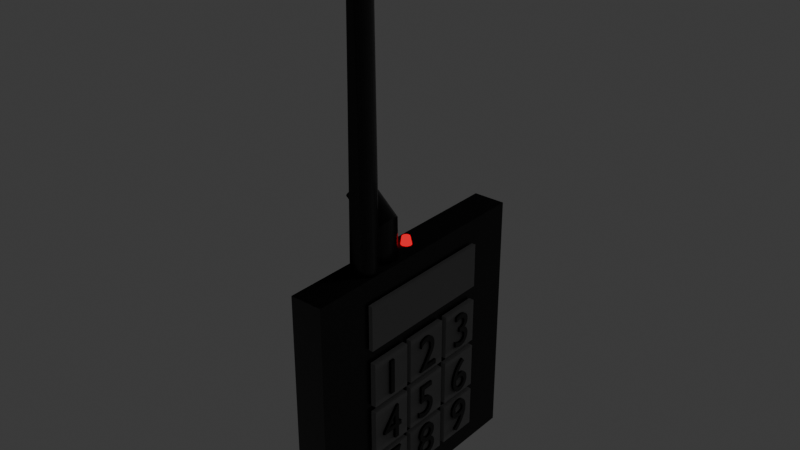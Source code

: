 # Source: Keypad.blend  (saved by Blender 4.1.24; exported with 4.5.12 LTS)
import bpy
from mathutils import Matrix  # noqa: F401  (used for matrix-valued properties, if any)

bpy.ops.wm.read_factory_settings(use_empty=True)
scene = bpy.context.scene
scene.name = 'Scene'

# ---- collections
col_safe = bpy.data.collections.new('Safe'); scene.collection.children.link(col_safe)
col_collection_2 = bpy.data.collections.new('Collection 2'); scene.collection.children.link(col_collection_2)

# ---- images (referenced by path relative to the original .blend; pixels are not part of the script)
import os
ASSET_DIR = os.environ.get("B2B_ASSET_DIR", "")  # directory of the original .blend (textures are referenced by path, not embedded)
HERE = os.path.dirname(os.path.abspath(__file__))  # packed textures are extracted next to this script under _unpacked/

def load_image(name, relpath, width, height, colorspace="sRGB"):
    """Load a texture the original file referenced (path relative to the .blend, or extracted next to this script)."""
    p = next((c for c in (os.path.join(HERE, relpath), os.path.join(ASSET_DIR, relpath)) if relpath and os.path.exists(c)), "")
    if p:
        img = bpy.data.images.load(p, check_existing=True)
        img.name = name
    else:  # same state as the original file: an image datablock whose file is absent (Cycles renders it pink)
        img = bpy.data.images.new(name, width, height)
        img.source = "FILE"
        img.filepath = "//" + (relpath or name)
    img.colorspace_settings.name = colorspace
    return img
img_plaster002_8k_png_displacement_png = load_image('Plaster002_8K-PNG_Displacement.png', 'Plaster002_8K-PNG/Plaster002_8K-PNG_Displacement.png', 1024, 1024, 'Non-Color')
img_plaster002_8k_png_roughness_png = load_image('Plaster002_8K-PNG_Roughness.png', 'Plaster002_8K-PNG/Plaster002_8K-PNG_Roughness.png', 1024, 1024, 'Non-Color')
img_plaster002_8k_png_normalgl_png = load_image('Plaster002_8K-PNG_NormalGL.png', 'Plaster002_8K-PNG/Plaster002_8K-PNG_NormalGL.png', 1024, 1024, 'Non-Color')

# ---- materials (node trees are filled in below, after node groups)
mat_blacker_black = bpy.data.materials.new('Blacker Black')
mat_blacker_black.alpha_threshold = 0.0
mat_blacker_black.use_transparent_shadow = False
mat_blacker_black.roughness = 0.5
mat_blacker_black.line_color = (0.0, 0.0, 0.0, 1.0)
mat_white = bpy.data.materials.new('White')
mat_white.alpha_threshold = 0.0
mat_white.use_transparent_shadow = False
mat_white.roughness = 0.5
mat_white.line_color = (0.0, 0.0, 0.0, 1.0)
mat_black_2 = bpy.data.materials.new('Black 2')
mat_black_2.alpha_threshold = 0.0
mat_black_2.use_transparent_shadow = False
mat_black_2.roughness = 0.5
mat_black_2.line_color = (0.0, 0.0, 0.0, 1.0)
mat_red = bpy.data.materials.new('Red')
mat_red.use_transparent_shadow = False

# ---- material node trees
mat_blacker_black.use_nodes = True; mat_blacker_black.node_tree.nodes.clear()
_N = mat_blacker_black.node_tree.nodes; _L = mat_blacker_black.node_tree.links
n0 = _N.new('ShaderNodeOutputMaterial'); n0.name = 'Material Output'; n0.location = (300, 300)
n1 = _N.new('ShaderNodeBsdfPrincipled'); n1.name = 'Principled BSDF'; n1.location = (10, 300)
n1.inputs[3].default_value = 1.45
n2 = _N.new('ShaderNodeTexImage'); n2.name = 'Image Texture'; n2.location = (88, -320)
n2.label = 'Displacement'
n2.image = img_plaster002_8k_png_displacement_png
n3 = _N.new('ShaderNodeDisplacement'); n3.name = 'Displacement'; n3.location = (110, -400)
n3.inputs[2].default_value = 1.0
n4 = _N.new('ShaderNodeTexImage'); n4.name = 'Image Texture.002'; n4.location = (88, -40)
n4.label = 'Roughness'
n4.image = img_plaster002_8k_png_roughness_png
n5 = _N.new('ShaderNodeTexImage'); n5.name = 'Image Texture.003'; n5.location = (88, -600)
n5.label = 'Normal'
n5.image = img_plaster002_8k_png_normalgl_png
n6 = _N.new('ShaderNodeNormalMap'); n6.name = 'Normal Map'; n6.location = (-240, -340)
n7 = _N.new('ShaderNodeMapping'); n7.name = 'Mapping'; n7.location = (230, -40)
n7.inputs[3].default_value = (11.74, 11.74, 11.74)
n8 = _N.new('NodeReroute'); n8.name = 'Reroute'; n8.location = (38, -316)
n8.width = 16
n8.socket_idname = 'NodeSocketVector'
n9 = _N.new('ShaderNodeTexCoord'); n9.name = 'Texture Coordinate'; n9.location = (30, -40)
n10 = _N.new('NodeFrame'); n10.name = 'Frame'; n10.location = (-1270, 340)
n10.label = 'Mapping'
n10.width = 400
n11 = _N.new('NodeFrame'); n11.name = 'Frame.001'; n11.location = (-628, 260)
n11.label = 'Textures'
n11.width = 358
n12 = _N.new('ShaderNodeRGB'); n12.name = 'RGB'; n12.location = (-540, 500)
n12.outputs[0].default_value = (0.004896, 0.004896, 0.004896, 1.0)
n2.parent = n11
n4.parent = n11
n5.parent = n11
n7.parent = n10
n8.parent = n11
n9.parent = n10
_L.new(n1.outputs[0], n0.inputs[0])
_L.new(n2.outputs[0], n3.inputs[0])
_L.new(n3.outputs[0], n0.inputs[2])
_L.new(n4.outputs[0], n1.inputs[2])
_L.new(n5.outputs[0], n6.inputs[1])
_L.new(n6.outputs[0], n1.inputs[5])
_L.new(n8.outputs[0], n4.inputs[0])
_L.new(n8.outputs[0], n2.inputs[0])
_L.new(n8.outputs[0], n5.inputs[0])
_L.new(n7.outputs[0], n8.inputs[0])
_L.new(n9.outputs[2], n7.inputs[0])
_L.new(n12.outputs[0], n1.inputs[0])
n0.is_active_output = True
mat_white.use_nodes = True; mat_white.node_tree.nodes.clear()
_N = mat_white.node_tree.nodes; _L = mat_white.node_tree.links
n0 = _N.new('ShaderNodeOutputMaterial'); n0.name = 'Material Output'; n0.location = (300, 300)
n1 = _N.new('ShaderNodeBsdfPrincipled'); n1.name = 'Principled BSDF'; n1.location = (10, 300)
n1.inputs[3].default_value = 1.45
n2 = _N.new('ShaderNodeTexImage'); n2.name = 'Image Texture'; n2.location = (88, -320)
n2.label = 'Displacement'
n2.image = img_plaster002_8k_png_displacement_png
n3 = _N.new('ShaderNodeDisplacement'); n3.name = 'Displacement'; n3.location = (110, -400)
n3.inputs[2].default_value = 1.0
n4 = _N.new('ShaderNodeTexImage'); n4.name = 'Image Texture.002'; n4.location = (88, -40)
n4.label = 'Roughness'
n4.image = img_plaster002_8k_png_roughness_png
n5 = _N.new('ShaderNodeTexImage'); n5.name = 'Image Texture.003'; n5.location = (88, -600)
n5.label = 'Normal'
n5.image = img_plaster002_8k_png_normalgl_png
n6 = _N.new('ShaderNodeNormalMap'); n6.name = 'Normal Map'; n6.location = (-240, -340)
n7 = _N.new('ShaderNodeMapping'); n7.name = 'Mapping'; n7.location = (230, -40)
n7.inputs[3].default_value = (5.03, 5.03, 5.03)
n8 = _N.new('NodeReroute'); n8.name = 'Reroute'; n8.location = (38, -316)
n8.width = 16
n8.socket_idname = 'NodeSocketVector'
n9 = _N.new('ShaderNodeTexCoord'); n9.name = 'Texture Coordinate'; n9.location = (30, -40)
n10 = _N.new('NodeFrame'); n10.name = 'Frame'; n10.location = (-1270, 340)
n10.label = 'Mapping'
n10.width = 400
n11 = _N.new('NodeFrame'); n11.name = 'Frame.001'; n11.location = (-628, 260)
n11.label = 'Textures'
n11.width = 358
n12 = _N.new('ShaderNodeRGB'); n12.name = 'RGB'; n12.location = (-540, 500)
n12.outputs[0].default_value = (0.3672, 0.3672, 0.3672, 1.0)
n2.parent = n11
n4.parent = n11
n5.parent = n11
n7.parent = n10
n8.parent = n11
n9.parent = n10
_L.new(n1.outputs[0], n0.inputs[0])
_L.new(n2.outputs[0], n3.inputs[0])
_L.new(n3.outputs[0], n0.inputs[2])
_L.new(n4.outputs[0], n1.inputs[2])
_L.new(n5.outputs[0], n6.inputs[1])
_L.new(n6.outputs[0], n1.inputs[5])
_L.new(n8.outputs[0], n4.inputs[0])
_L.new(n8.outputs[0], n2.inputs[0])
_L.new(n8.outputs[0], n5.inputs[0])
_L.new(n7.outputs[0], n8.inputs[0])
_L.new(n9.outputs[2], n7.inputs[0])
_L.new(n12.outputs[0], n1.inputs[0])
n0.is_active_output = True
mat_black_2.use_nodes = True; mat_black_2.node_tree.nodes.clear()
_N = mat_black_2.node_tree.nodes; _L = mat_black_2.node_tree.links
n0 = _N.new('ShaderNodeOutputMaterial'); n0.name = 'Material Output'; n0.location = (300, 300)
n1 = _N.new('ShaderNodeBsdfPrincipled'); n1.name = 'Principled BSDF'; n1.location = (10, 300)
n1.inputs[3].default_value = 1.45
n2 = _N.new('ShaderNodeTexImage'); n2.name = 'Image Texture'; n2.location = (88, -320)
n2.label = 'Displacement'
n2.image = img_plaster002_8k_png_displacement_png
n3 = _N.new('ShaderNodeDisplacement'); n3.name = 'Displacement'; n3.location = (110, -400)
n3.inputs[2].default_value = 1.0
n4 = _N.new('ShaderNodeTexImage'); n4.name = 'Image Texture.002'; n4.location = (88, -40)
n4.label = 'Roughness'
n4.image = img_plaster002_8k_png_roughness_png
n5 = _N.new('ShaderNodeTexImage'); n5.name = 'Image Texture.003'; n5.location = (88, -600)
n5.label = 'Normal'
n5.image = img_plaster002_8k_png_normalgl_png
n6 = _N.new('ShaderNodeNormalMap'); n6.name = 'Normal Map'; n6.location = (-240, -340)
n7 = _N.new('ShaderNodeMapping'); n7.name = 'Mapping'; n7.location = (230, -40)
n7.inputs[3].default_value = (1.14, 1.14, 1.14)
n8 = _N.new('NodeReroute'); n8.name = 'Reroute'; n8.location = (38, -316)
n8.width = 16
n8.socket_idname = 'NodeSocketVector'
n9 = _N.new('ShaderNodeTexCoord'); n9.name = 'Texture Coordinate'; n9.location = (30, -40)
n10 = _N.new('NodeFrame'); n10.name = 'Frame'; n10.location = (-1270, 340)
n10.label = 'Mapping'
n10.width = 400
n11 = _N.new('NodeFrame'); n11.name = 'Frame.001'; n11.location = (-628, 260)
n11.label = 'Textures'
n11.width = 358
n12 = _N.new('ShaderNodeRGB'); n12.name = 'RGB'; n12.location = (-540, 500)
n12.outputs[0].default_value = (0.01532, 0.01532, 0.01532, 1.0)
n2.parent = n11
n4.parent = n11
n5.parent = n11
n7.parent = n10
n8.parent = n11
n9.parent = n10
_L.new(n1.outputs[0], n0.inputs[0])
_L.new(n2.outputs[0], n3.inputs[0])
_L.new(n3.outputs[0], n0.inputs[2])
_L.new(n4.outputs[0], n1.inputs[2])
_L.new(n5.outputs[0], n6.inputs[1])
_L.new(n6.outputs[0], n1.inputs[5])
_L.new(n8.outputs[0], n4.inputs[0])
_L.new(n8.outputs[0], n2.inputs[0])
_L.new(n8.outputs[0], n5.inputs[0])
_L.new(n7.outputs[0], n8.inputs[0])
_L.new(n9.outputs[2], n7.inputs[0])
_L.new(n12.outputs[0], n1.inputs[0])
n0.is_active_output = True
mat_red.use_nodes = True; mat_red.node_tree.nodes.clear()
_N = mat_red.node_tree.nodes; _L = mat_red.node_tree.links
n0 = _N.new('ShaderNodeOutputMaterial'); n0.name = 'Material Output'; n0.location = (300, 300)
n1 = _N.new('ShaderNodeEmission'); n1.name = 'Emission'; n1.location = (10, 300)
n1.inputs[0].default_value = (1.0, 0.0, 0.01644, 1.0)
_L.new(n1.outputs[0], n0.inputs[0])
n0.is_active_output = True

# ---- world
world_world = bpy.data.worlds.new('World'); scene.world = world_world
world_world.use_nodes = True; world_world.node_tree.nodes.clear()
_N = world_world.node_tree.nodes; _L = world_world.node_tree.links
n0 = _N.new('ShaderNodeOutputWorld'); n0.name = 'World Output'; n0.location = (300, 300)
n1 = _N.new('ShaderNodeBackground'); n1.name = 'Background'; n1.location = (10, 300)
n1.inputs[0].default_value = (0.05088, 0.05088, 0.05088, 1.0)
_L.new(n1.outputs[0], n0.inputs[0])
n0.is_active_output = True
world_world.color = (0.05088, 0.05088, 0.05088)
world_world.use_sun_shadow = False
world_world.sun_shadow_jitter_overblur = 0.0

# ---- meshes
me_cube_004 = bpy.data.meshes.new('Cube.004')
me_cube_004.from_pydata([(1.014, 0.0806, 0.004746), (1.014, 0.4709, 0.004746), (1.014, 0.0806, -0.2157), (1.014, 0.4709, -0.2157), (1.014, 0.214, -0.2157), (1.014, 0.3381, -0.2157), (1.014, 0.1126, 0.004746), (1.014, 0.1126, -0.2157), (1.014, 0.0806, 0.1975), (1.014, 0.4709, 0.1975), (1.014, 0.1126, 0.1975), (1.014, 0.4366, 0.004746), (1.014, 0.4366, -0.2157), (1.014, 0.4366, 0.1975), (1.014, 0.0806, -0.4169), (1.014, 0.4709, -0.4169), (1.014, 0.214, -0.4169), (1.014, 0.3381, -0.4169), (1.014, 0.1126, -0.4169), (1.014, 0.4366, -0.4169), (1.014, 0.1997, 0.004746), (1.014, 0.1997, -0.2157), (1.014, 0.1997, 0.1975), (1.014, 0.1997, -0.4169), (1.014, 0.3548, 0.004746), (1.014, 0.3548, -0.2157), (1.014, 0.3548, 0.1975), (1.014, 0.3548, -0.4169), (1.014, 0.0806, -0.0215), (1.014, 0.4709, -0.0215), (1.014, 0.214, -0.0215), (1.014, 0.3381, -0.0215), (1.014, 0.1126, -0.0215), (1.014, 0.4366, -0.0215), (1.014, 0.1997, -0.0215), (1.014, 0.3548, -0.0215), (1.014, 0.0806, -0.2402), (1.014, 0.4709, -0.2402), (1.014, 0.214, -0.2402), (1.014, 0.3381, -0.2402), (1.014, 0.1126, -0.2402), (1.014, 0.4366, -0.2402), (1.014, 0.1997, -0.2402), (1.014, 0.3548, -0.2402), (1.014, 0.214, 0.1975), (1.014, 0.214, 0.004746), (1.014, 0.3381, 0.1975), (1.014, 0.3381, 0.004746), (1.037, 0.0806, 0.1975), (1.037, 0.0806, 0.004746), (1.037, 0.4709, 0.1975), (1.037, 0.4709, 0.004746), (1.037, 0.1126, 0.004746), (1.037, 0.0806, -0.0215), (1.037, 0.0806, -0.2157), (1.037, 0.4709, -0.0215), (1.037, 0.4709, -0.2157), (1.037, 0.214, -0.0215), (1.037, 0.214, -0.2157), (1.037, 0.3381, -0.0215), (1.037, 0.3381, -0.2157), (1.037, 0.1126, -0.2157), (1.037, 0.1997, 0.004746), (1.037, 0.1997, -0.2157), (1.037, 0.1126, -0.0215), (1.037, 0.1126, 0.1975), (1.037, 0.1997, 0.1975), (1.037, 0.4366, 0.004746), (1.037, 0.4366, -0.2157), (1.037, 0.4366, 0.1975), (1.037, 0.4366, -0.0215), (1.037, 0.0806, -0.2402), (1.037, 0.0806, -0.4169), (1.037, 0.4709, -0.2402), (1.037, 0.4709, -0.4169), (1.037, 0.214, -0.2402), (1.037, 0.214, -0.4169), (1.037, 0.3381, -0.2402), (1.037, 0.3381, -0.4169), (1.037, 0.1126, -0.2402), (1.037, 0.1126, -0.4169), (1.037, 0.4366, -0.2402), (1.037, 0.4366, -0.4169), (1.037, 0.1997, -0.4169), (1.037, 0.1997, -0.0215), (1.037, 0.1997, -0.2402), (1.037, 0.3548, 0.004746), (1.037, 0.3548, -0.2157), (1.037, 0.3548, 0.1975), (1.037, 0.3548, -0.4169), (1.037, 0.3548, -0.2402), (1.037, 0.3548, -0.0215), (1.037, 0.214, 0.1975), (1.037, 0.214, 0.004746), (1.037, 0.3381, 0.1975), (1.037, 0.3381, 0.004746)], [], [(45, 47, 95, 93), (5, 31, 59, 60), (35, 25, 87, 91), (47, 46, 94, 95), (15, 37, 73, 74), (18, 23, 83, 80), (43, 27, 89, 90), (44, 45, 93, 92), (30, 4, 58, 57), (26, 24, 86, 88), (36, 14, 72, 71), (39, 38, 75, 77), (7, 21, 63, 61), (34, 32, 64, 84), (62, 66, 65, 52), (52, 65, 48, 49), (51, 50, 69, 67), (67, 69, 88, 86), (68, 70, 91, 87), (56, 55, 70, 68), (63, 84, 64, 61), (61, 64, 53, 54), (60, 59, 57, 58), (82, 81, 90, 89), (74, 73, 81, 82), (83, 85, 79, 80), (78, 77, 75, 76), (80, 79, 71, 72), (95, 94, 92, 93), (0, 6, 52, 49), (38, 16, 76, 75), (46, 44, 92, 94), (14, 18, 80, 72), (31, 30, 57, 59), (10, 8, 48, 65), (11, 1, 51, 67), (33, 35, 91, 70), (20, 22, 66, 62), (17, 39, 77, 78), (21, 34, 84, 63), (16, 17, 78, 76), (4, 5, 60, 58), (37, 41, 81, 73), (32, 28, 53, 64), (8, 0, 49, 48), (23, 42, 85, 83), (42, 40, 79, 85), (12, 3, 56, 68), (24, 11, 67, 86), (2, 7, 61, 54), (1, 9, 50, 51), (25, 12, 68, 87), (9, 13, 69, 50), (29, 33, 70, 55), (28, 2, 54, 53), (13, 26, 88, 69), (40, 36, 71, 79), (27, 19, 82, 89), (41, 43, 90, 81), (6, 20, 62, 52), (22, 10, 65, 66), (3, 29, 55, 56)])
_uv = me_cube_004.uv_layers.new(name='UVMap')
_uv.uv.foreach_set('vector', [0.5006, 0.5983, 0.5006, 0.5827, 0.5006, 0.5827, 0.5006, 0.5983, 0.473, 0.5827, 0.4973, 0.5827, 0.4973, 0.5827, 0.473, 0.5827, 0.4973, 0.5806, 0.473, 0.5806, 0.473, 0.5806, 0.4973, 0.5806, 0.5006, 0.5827, 0.5247, 0.5827, 0.5247, 0.5827, 0.5006, 0.5827, 0.4479, 0.569, 0.47, 0.569, 0.47, 0.569, 0.4479, 0.569, 0.4479, 0.6109, 0.4479, 0.6, 0.4479, 0.6, 0.4479, 0.6109, 0.47, 0.5806, 0.4479, 0.5806, 0.4479, 0.5806, 0.47, 0.5806, 0.5247, 0.5983, 0.5006, 0.5983, 0.5006, 0.5983, 0.5247, 0.5983, 0.4973, 0.5983, 0.473, 0.5983, 0.473, 0.5983, 0.4973, 0.5983, 0.5247, 0.5806, 0.5006, 0.5806, 0.5006, 0.5806, 0.5247, 0.5806, 0.47, 0.6124, 0.4479, 0.6124, 0.4479, 0.6124, 0.47, 0.6124, 0.47, 0.5827, 0.47, 0.5983, 0.47, 0.5983, 0.47, 0.5827, 0.473, 0.6109, 0.473, 0.6, 0.473, 0.6, 0.473, 0.6109, 0.4973, 0.6, 0.4973, 0.6109, 0.4973, 0.6109, 0.4973, 0.6, 0.5006, 0.6, 0.5247, 0.6, 0.5247, 0.6109, 0.5006, 0.6109, 0.5006, 0.6109, 0.5247, 0.6109, 0.5247, 0.6124, 0.5006, 0.6124, 0.5006, 0.569, 0.5247, 0.569, 0.5247, 0.5704, 0.5006, 0.5704, 0.5006, 0.5704, 0.5247, 0.5704, 0.5247, 0.5806, 0.5006, 0.5806, 0.473, 0.5704, 0.4973, 0.5704, 0.4973, 0.5806, 0.473, 0.5806, 0.473, 0.569, 0.4973, 0.569, 0.4973, 0.5704, 0.473, 0.5704, 0.473, 0.6, 0.4973, 0.6, 0.4973, 0.6109, 0.473, 0.6109, 0.473, 0.6109, 0.4973, 0.6109, 0.4973, 0.6124, 0.473, 0.6124, 0.473, 0.5827, 0.4973, 0.5827, 0.4973, 0.5983, 0.473, 0.5983, 0.4479, 0.5704, 0.47, 0.5704, 0.47, 0.5806, 0.4479, 0.5806, 0.4479, 0.569, 0.47, 0.569, 0.47, 0.5704, 0.4479, 0.5704, 0.4479, 0.6, 0.47, 0.6, 0.47, 0.6109, 0.4479, 0.6109, 0.4479, 0.5827, 0.47, 0.5827, 0.47, 0.5983, 0.4479, 0.5983, 0.4479, 0.6109, 0.47, 0.6109, 0.47, 0.6124, 0.4479, 0.6124, 0.5006, 0.5827, 0.5247, 0.5827, 0.5247, 0.5983, 0.5006, 0.5983, 0.5006, 0.6124, 0.5006, 0.6109, 0.5006, 0.6109, 0.5006, 0.6124, 0.47, 0.5983, 0.4479, 0.5983, 0.4479, 0.5983, 0.47, 0.5983, 0.5247, 0.5827, 0.5247, 0.5983, 0.5247, 0.5983, 0.5247, 0.5827, 0.4479, 0.6124, 0.4479, 0.6109, 0.4479, 0.6109, 0.4479, 0.6124, 0.4973, 0.5827, 0.4973, 0.5983, 0.4973, 0.5983, 0.4973, 0.5827, 0.5247, 0.6109, 0.5247, 0.6124, 0.5247, 0.6124, 0.5247, 0.6109, 0.5006, 0.5704, 0.5006, 0.569, 0.5006, 0.569, 0.5006, 0.5704, 0.4973, 0.5704, 0.4973, 0.5806, 0.4973, 0.5806, 0.4973, 0.5704, 0.5006, 0.6, 0.5247, 0.6, 0.5247, 0.6, 0.5006, 0.6, 0.4479, 0.5827, 0.47, 0.5827, 0.47, 0.5827, 0.4479, 0.5827, 0.473, 0.6, 0.4973, 0.6, 0.4973, 0.6, 0.473, 0.6, 0.4479, 0.5983, 0.4479, 0.5827, 0.4479, 0.5827, 0.4479, 0.5983, 0.473, 0.5983, 0.473, 0.5827, 0.473, 0.5827, 0.473, 0.5983, 0.47, 0.569, 0.47, 0.5704, 0.47, 0.5704, 0.47, 0.569, 0.4973, 0.6109, 0.4973, 0.6124, 0.4973, 0.6124, 0.4973, 0.6109, 0.5247, 0.6124, 0.5006, 0.6124, 0.5006, 0.6124, 0.5247, 0.6124, 0.4479, 0.6, 0.47, 0.6, 0.47, 0.6, 0.4479, 0.6, 0.47, 0.6, 0.47, 0.6109, 0.47, 0.6109, 0.47, 0.6, 0.473, 0.5704, 0.473, 0.569, 0.473, 0.569, 0.473, 0.5704, 0.5006, 0.5806, 0.5006, 0.5704, 0.5006, 0.5704, 0.5006, 0.5806, 0.473, 0.6124, 0.473, 0.6109, 0.473, 0.6109, 0.473, 0.6124, 0.5006, 0.569, 0.5247, 0.569, 0.5247, 0.569, 0.5006, 0.569, 0.473, 0.5806, 0.473, 0.5704, 0.473, 0.5704, 0.473, 0.5806, 0.5247, 0.569, 0.5247, 0.5704, 0.5247, 0.5704, 0.5247, 0.569, 0.4973, 0.569, 0.4973, 0.5704, 0.4973, 0.5704, 0.4973, 0.569, 0.4973, 0.6124, 0.473, 0.6124, 0.473, 0.6124, 0.4973, 0.6124, 0.5247, 0.5704, 0.5247, 0.5806, 0.5247, 0.5806, 0.5247, 0.5704, 0.47, 0.6109, 0.47, 0.6124, 0.47, 0.6124, 0.47, 0.6109, 0.4479, 0.5806, 0.4479, 0.5704, 0.4479, 0.5704, 0.4479, 0.5806, 0.47, 0.5704, 0.47, 0.5806, 0.47, 0.5806, 0.47, 0.5704, 0.5006, 0.6109, 0.5006, 0.6, 0.5006, 0.6, 0.5006, 0.6109, 0.5247, 0.6, 0.5247, 0.6109, 0.5247, 0.6109, 0.5247, 0.6, 0.473, 0.569, 0.4973, 0.569, 0.4973, 0.569, 0.473, 0.569])
me_cube_004.materials.append(mat_white)
me_cube_004.update()
me_mesh_005 = bpy.data.meshes.new('Mesh.005')
me_mesh_005.from_pydata([(1.014, 0.4747, 0.4482), (1.014, 0.4747, 0.2576), (1.014, 0.07615, 0.4482), (1.014, 0.07615, 0.2576), (1.032, 0.4747, 0.4482), (1.032, 0.4747, 0.2576), (1.032, 0.07615, 0.4482), (1.032, 0.07615, 0.2576), (1.014, 0.1005, 0.4482), (1.014, 0.1005, 0.2576), (1.032, 0.1005, 0.4482), (1.032, 0.1005, 0.2576), (1.014, 0.4479, 0.4482), (1.014, 0.4479, 0.2576), (1.032, 0.4479, 0.4482), (1.032, 0.4479, 0.2576), (1.014, 0.214, 0.4482), (1.014, 0.214, 0.2576), (1.032, 0.214, 0.4482), (1.032, 0.214, 0.2576), (1.014, 0.3381, 0.4482), (1.014, 0.3381, 0.2576), (1.032, 0.3381, 0.4482), (1.032, 0.3381, 0.2576), (1.014, 0.1126, 0.4482), (1.014, 0.1126, 0.2576), (1.032, 0.1126, 0.4482), (1.032, 0.1126, 0.2576), (1.014, 0.4366, 0.4482), (1.014, 0.4366, 0.2576), (1.032, 0.4366, 0.4482), (1.032, 0.4366, 0.2576), (1.014, 0.1997, 0.4482), (1.014, 0.1997, 0.2576), (1.032, 0.1997, 0.4482), (1.032, 0.1997, 0.2576), (1.014, 0.3548, 0.4482), (1.014, 0.3548, 0.2576), (1.032, 0.3548, 0.4482), (1.032, 0.3548, 0.2576)], [], [(11, 10, 6, 7), (13, 1, 5, 15), (8, 2, 6, 10), (2, 3, 7, 6), (24, 8, 10, 26), (3, 9, 11, 7), (27, 26, 10, 11), (5, 4, 14, 15), (0, 12, 14, 4), (29, 13, 15, 31), (33, 17, 19, 35), (23, 22, 18, 19), (20, 16, 18, 22), (36, 20, 22, 38), (39, 38, 22, 23), (17, 21, 23, 19), (9, 25, 27, 11), (35, 34, 26, 27), (32, 24, 26, 34), (15, 14, 30, 31), (12, 28, 30, 14), (37, 29, 31, 39), (16, 32, 34, 18), (19, 18, 34, 35), (25, 33, 35, 27), (21, 37, 39, 23), (31, 30, 38, 39), (28, 36, 38, 30)])
_uv = me_mesh_005.uv_layers.new(name='UVMap')
_uv.uv.foreach_set('vector', [0.5322, 0.6124, 0.556, 0.6124, 0.556, 0.6155, 0.5322, 0.6155, 0.5322, 0.569, 0.5322, 0.5657, 0.5322, 0.5657, 0.5322, 0.569, 0.556, 0.6124, 0.556, 0.6155, 0.556, 0.6155, 0.556, 0.6124, 0.556, 0.6155, 0.5322, 0.6155, 0.5322, 0.6155, 0.556, 0.6155, 0.556, 0.6109, 0.556, 0.6124, 0.556, 0.6124, 0.556, 0.6109, 0.5322, 0.6155, 0.5322, 0.6124, 0.5322, 0.6124, 0.5322, 0.6155, 0.5322, 0.6109, 0.556, 0.6109, 0.556, 0.6124, 0.5322, 0.6124, 0.5322, 0.5657, 0.556, 0.5657, 0.556, 0.569, 0.5322, 0.569, 0.556, 0.5657, 0.556, 0.569, 0.556, 0.569, 0.556, 0.5657, 0.5322, 0.5704, 0.5322, 0.569, 0.5322, 0.569, 0.5322, 0.5704, 0.5322, 0.6, 0.5322, 0.5983, 0.5322, 0.5983, 0.5322, 0.6, 0.5322, 0.5827, 0.556, 0.5827, 0.556, 0.5983, 0.5322, 0.5983, 0.556, 0.5827, 0.556, 0.5983, 0.556, 0.5983, 0.556, 0.5827, 0.556, 0.5806, 0.556, 0.5827, 0.556, 0.5827, 0.556, 0.5806, 0.5322, 0.5806, 0.556, 0.5806, 0.556, 0.5827, 0.5322, 0.5827, 0.5322, 0.5983, 0.5322, 0.5827, 0.5322, 0.5827, 0.5322, 0.5983, 0.5322, 0.6124, 0.5322, 0.6109, 0.5322, 0.6109, 0.5322, 0.6124, 0.5322, 0.6, 0.556, 0.6, 0.556, 0.6109, 0.5322, 0.6109, 0.556, 0.6, 0.556, 0.6109, 0.556, 0.6109, 0.556, 0.6, 0.5322, 0.569, 0.556, 0.569, 0.556, 0.5704, 0.5322, 0.5704, 0.556, 0.569, 0.556, 0.5704, 0.556, 0.5704, 0.556, 0.569, 0.5322, 0.5806, 0.5322, 0.5704, 0.5322, 0.5704, 0.5322, 0.5806, 0.556, 0.5983, 0.556, 0.6, 0.556, 0.6, 0.556, 0.5983, 0.5322, 0.5983, 0.556, 0.5983, 0.556, 0.6, 0.5322, 0.6, 0.5322, 0.6109, 0.5322, 0.6, 0.5322, 0.6, 0.5322, 0.6109, 0.5322, 0.5827, 0.5322, 0.5806, 0.5322, 0.5806, 0.5322, 0.5827, 0.5322, 0.5704, 0.556, 0.5704, 0.556, 0.5806, 0.5322, 0.5806, 0.556, 0.5704, 0.556, 0.5806, 0.556, 0.5806, 0.556, 0.5704])
me_mesh_005.materials.append(mat_white)
me_mesh_005.update()
me_cube = bpy.data.meshes.new('Cube')
me_cube.from_pydata([(-1.0, -1.0, -1.0), (-1.0, -1.0, 1.0), (-1.0, 1.0, -1.0), (-1.0, 1.0, 1.0), (1.0, -1.0, -1.0), (1.0, -1.0, 1.0), (1.0, 1.0, -1.0), (1.0, 1.0, 1.0)], [], [(0, 1, 3, 2), (2, 3, 7, 6), (6, 7, 5, 4), (4, 5, 1, 0), (2, 6, 4, 0), (7, 3, 1, 5)])
_uv = me_cube.uv_layers.new(name='UVMap')
_uv.uv.foreach_set('vector', [0.375, 0.0, 0.625, 0.0, 0.625, 0.25, 0.375, 0.25, 0.375, 0.25, 0.625, 0.25, 0.625, 0.5, 0.375, 0.5, 0.375, 0.5, 0.625, 0.5, 0.625, 0.75, 0.375, 0.75, 0.375, 0.75, 0.625, 0.75, 0.625, 1.0, 0.375, 1.0, 0.125, 0.5, 0.375, 0.5, 0.375, 0.75, 0.125, 0.75, 0.625, 0.5, 0.875, 0.5, 0.875, 0.75, 0.625, 0.75])
me_cube.materials.append(mat_black_2)
me_cube.update()
me_cylinder_003 = bpy.data.meshes.new('Cylinder.003')
me_cylinder_003.from_pydata([(0.0, 1.0, -1.0), (3.894e-05, 1.0, 1.0), (0.1951, 0.9808, -1.0), (0.1288, 0.9808, 1.013), (0.3827, 0.9239, -1.0), (0.2526, 0.9239, 1.026), (0.5556, 0.8315, -1.0), (0.3666, 0.8315, 1.038), (0.7071, 0.7071, -1.0), (0.4666, 0.7071, 1.049), (0.8315, 0.5556, -1.0), (0.5487, 0.5556, 1.057), (0.9239, 0.3827, -1.0), (0.6097, 0.3827, 1.064), (0.9808, 0.1951, -1.0), (0.6472, 0.1951, 1.068), (1.0, 0.0, -1.0), (0.6599, 2.842e-14, 1.069), (0.9808, -0.1951, -1.0), (0.6472, -0.1951, 1.068), (0.9239, -0.3827, -1.0), (0.6097, -0.3827, 1.064), (0.8315, -0.5556, -1.0), (0.5487, -0.5556, 1.057), (0.7071, -0.7071, -1.0), (0.4666, -0.7071, 1.049), (0.5556, -0.8315, -1.0), (0.3666, -0.8315, 1.038), (0.3827, -0.9239, -1.0), (0.2526, -0.9239, 1.026), (0.1951, -0.9808, -1.0), (0.1288, -0.9808, 1.013), (0.0, -1.0, -1.0), (3.894e-05, -1.0, 1.0), (-0.1951, -0.9808, -1.0), (-0.1287, -0.9808, 0.9865), (-0.3827, -0.9239, -1.0), (-0.2525, -0.9239, 0.9735), (-0.5556, -0.8315, -1.0), (-0.3666, -0.8315, 0.9616), (-0.7071, -0.7071, -1.0), (-0.4666, -0.7071, 0.9511), (-0.8315, -0.5556, -1.0), (-0.5486, -0.5556, 0.9425), (-0.9239, -0.3827, -1.0), (-0.6096, -0.3827, 0.9361), (-0.9808, -0.1951, -1.0), (-0.6472, -0.1951, 0.9322), (-1.0, 0.0, -1.0), (-0.6598, 2.842e-14, 0.9309), (-0.9808, 0.1951, -1.0), (-0.6472, 0.1951, 0.9322), (-0.9239, 0.3827, -1.0), (-0.6096, 0.3827, 0.9361), (-0.8315, 0.5556, -1.0), (-0.5486, 0.5556, 0.9425), (-0.7071, 0.7071, -1.0), (-0.4666, 0.7071, 0.9511), (-0.5556, 0.8315, -1.0), (-0.3666, 0.8315, 0.9616), (-0.3827, 0.9239, -1.0), (-0.2525, 0.9239, 0.9735), (-0.1951, 0.9808, -1.0), (-0.1287, 0.9808, 0.9865), (3.894e-05, 1.0, 1.0), (0.1288, 0.9808, 1.013), (0.2526, 0.9239, 1.026), (0.3666, 0.8315, 1.038), (0.4666, 0.7071, 1.049), (0.5487, 0.5556, 1.057), (0.6097, 0.3827, 1.064), (0.6472, 0.1951, 1.068), (0.6599, 2.842e-14, 1.069), (0.6472, -0.1951, 1.068), (0.6097, -0.3827, 1.064), (0.5487, -0.5556, 1.057), (0.4666, -0.7071, 1.049), (0.3666, -0.8315, 1.038), (0.2526, -0.9239, 1.026), (0.1288, -0.9808, 1.013), (3.894e-05, -1.0, 1.0), (-0.1287, -0.9808, 0.9865), (-0.2525, -0.9239, 0.9735), (-0.3666, -0.8315, 0.9616), (-0.4666, -0.7071, 0.9511), (-0.5486, -0.5556, 0.9425), (-0.6096, -0.3827, 0.9361), (-0.6472, -0.1951, 0.9322), (-0.6598, 2.842e-14, 0.9309), (-0.6472, 0.1951, 0.9322), (-0.6096, 0.3827, 0.9361), (-0.5486, 0.5556, 0.9425), (-0.4666, 0.7071, 0.9511), (-0.3666, 0.8315, 0.9616), (-0.2525, 0.9239, 0.9735), (-0.1287, 0.9808, 0.9865), (-2.26, 0.9808, 1.207), (-2.389, 1.0, 1.193), (-2.136, 0.9239, 1.22), (-2.022, 0.8315, 1.231), (-1.922, 0.7071, 1.242), (-1.84, 0.5556, 1.251), (-1.779, 0.3827, 1.257), (-1.742, 0.1951, 1.261), (-1.729, 2.577e-09, 1.262), (-1.742, -0.1951, 1.261), (-1.779, -0.3827, 1.257), (-1.84, -0.5556, 1.251), (-1.922, -0.7071, 1.242), (-2.022, -0.8315, 1.231), (-2.136, -0.9239, 1.22), (-2.26, -0.9808, 1.207), (-2.389, -1.0, 1.193), (-2.518, -0.9808, 1.18), (-2.641, -0.9239, 1.167), (-2.755, -0.8315, 1.155), (-2.855, -0.7071, 1.144), (-2.938, -0.5556, 1.136), (-2.999, -0.3827, 1.129), (-3.036, -0.1951, 1.125), (-3.049, 2.577e-09, 1.124), (-3.036, 0.1951, 1.125), (-2.999, 0.3827, 1.129), (-2.938, 0.5556, 1.136), (-2.855, 0.7071, 1.144), (-2.755, 0.8315, 1.155), (-2.641, 0.9239, 1.167), (-2.518, 0.9808, 1.18)], [], [(0, 1, 3, 2), (2, 3, 5, 4), (4, 5, 7, 6), (6, 7, 9, 8), (8, 9, 11, 10), (10, 11, 13, 12), (12, 13, 15, 14), (14, 15, 17, 16), (16, 17, 19, 18), (18, 19, 21, 20), (20, 21, 23, 22), (22, 23, 25, 24), (24, 25, 27, 26), (26, 27, 29, 28), (28, 29, 31, 30), (30, 31, 33, 32), (32, 33, 35, 34), (34, 35, 37, 36), (36, 37, 39, 38), (38, 39, 41, 40), (40, 41, 43, 42), (42, 43, 45, 44), (44, 45, 47, 46), (46, 47, 49, 48), (48, 49, 51, 50), (50, 51, 53, 52), (52, 53, 55, 54), (54, 55, 57, 56), (56, 57, 59, 58), (58, 59, 61, 60), (3, 1, 63, 61, 59, 57, 55, 53, 51, 49, 47, 45, 43, 41, 39, 37, 35, 33, 31, 29, 27, 25, 23, 21, 19, 17, 15, 13, 11, 9, 7, 5), (60, 61, 63, 62), (62, 63, 1, 0), (0, 2, 4, 6, 8, 10, 12, 14, 16, 18, 20, 22, 24, 26, 28, 30, 32, 34, 36, 38, 40, 42, 44, 46, 48, 50, 52, 54, 56, 58, 60, 62), (65, 66, 67, 68, 69, 70, 71, 72, 73, 74, 75, 76, 77, 78, 79, 80, 81, 82, 83, 84, 85, 86, 87, 88, 89, 90, 91, 92, 93, 94, 95, 64), (96, 97, 127, 126, 125, 124, 123, 122, 121, 120, 119, 118, 117, 116, 115, 114, 113, 112, 111, 110, 109, 108, 107, 106, 105, 104, 103, 102, 101, 100, 99, 98), (78, 77, 109, 110), (65, 64, 97, 96), (92, 91, 123, 124), (79, 78, 110, 111), (66, 65, 96, 98), (93, 92, 124, 125), (80, 79, 111, 112), (67, 66, 98, 99), (94, 93, 125, 126), (81, 80, 112, 113), (68, 67, 99, 100), (95, 94, 126, 127), (82, 81, 113, 114), (69, 68, 100, 101), (64, 95, 127, 97), (83, 82, 114, 115), (70, 69, 101, 102), (84, 83, 115, 116), (71, 70, 102, 103), (85, 84, 116, 117), (72, 71, 103, 104), (86, 85, 117, 118), (73, 72, 104, 105), (87, 86, 118, 119), (74, 73, 105, 106), (88, 87, 119, 120), (75, 74, 106, 107), (89, 88, 120, 121), (76, 75, 107, 108), (90, 89, 121, 122), (77, 76, 108, 109), (91, 90, 122, 123)])
_uv = me_cylinder_003.uv_layers.new(name='UVMap')
_uv.uv.foreach_set('vector', [1.0, 0.5, 1.0, 1.0, 0.9688, 1.0, 0.9688, 0.5, 0.9688, 0.5, 0.9688, 1.0, 0.9375, 1.0, 0.9375, 0.5, 0.9375, 0.5, 0.9375, 1.0, 0.9062, 1.0, 0.9062, 0.5, 0.9062, 0.5, 0.9062, 1.0, 0.875, 1.0, 0.875, 0.5, 0.875, 0.5, 0.875, 1.0, 0.8438, 1.0, 0.8438, 0.5, 0.8438, 0.5, 0.8438, 1.0, 0.8125, 1.0, 0.8125, 0.5, 0.8125, 0.5, 0.8125, 1.0, 0.7812, 1.0, 0.7812, 0.5, 0.7812, 0.5, 0.7812, 1.0, 0.75, 1.0, 0.75, 0.5, 0.75, 0.5, 0.75, 1.0, 0.7188, 1.0, 0.7188, 0.5, 0.7188, 0.5, 0.7188, 1.0, 0.6875, 1.0, 0.6875, 0.5, 0.6875, 0.5, 0.6875, 1.0, 0.6562, 1.0, 0.6562, 0.5, 0.6562, 0.5, 0.6562, 1.0, 0.625, 1.0, 0.625, 0.5, 0.625, 0.5, 0.625, 1.0, 0.5938, 1.0, 0.5938, 0.5, 0.5938, 0.5, 0.5938, 1.0, 0.5625, 1.0, 0.5625, 0.5, 0.5625, 0.5, 0.5625, 1.0, 0.5312, 1.0, 0.5312, 0.5, 0.5312, 0.5, 0.5312, 1.0, 0.5, 1.0, 0.5, 0.5, 0.5, 0.5, 0.5, 1.0, 0.4688, 1.0, 0.4688, 0.5, 0.4688, 0.5, 0.4688, 1.0, 0.4375, 1.0, 0.4375, 0.5, 0.4375, 0.5, 0.4375, 1.0, 0.4062, 1.0, 0.4062, 0.5, 0.4062, 0.5, 0.4062, 1.0, 0.375, 1.0, 0.375, 0.5, 0.375, 0.5, 0.375, 1.0, 0.3438, 1.0, 0.3438, 0.5, 0.3438, 0.5, 0.3438, 1.0, 0.3125, 1.0, 0.3125, 0.5, 0.3125, 0.5, 0.3125, 1.0, 0.2812, 1.0, 0.2812, 0.5, 0.2812, 0.5, 0.2812, 1.0, 0.25, 1.0, 0.25, 0.5, 0.25, 0.5, 0.25, 1.0, 0.2188, 1.0, 0.2188, 0.5, 0.2188, 0.5, 0.2188, 1.0, 0.1875, 1.0, 0.1875, 0.5, 0.1875, 0.5, 0.1875, 1.0, 0.1562, 1.0, 0.1562, 0.5, 0.1562, 0.5, 0.1562, 1.0, 0.125, 1.0, 0.125, 0.5, 0.125, 0.5, 0.125, 1.0, 0.09375, 1.0, 0.09375, 0.5, 0.09375, 0.5, 0.09375, 1.0, 0.0625, 1.0, 0.0625, 0.5, 0.2968, 0.4854, 0.25, 0.49, 0.2032, 0.4854, 0.1582, 0.4717, 0.1167, 0.4496, 0.08029, 0.4197, 0.05045, 0.3833, 0.02827, 0.3418, 0.01461, 0.2968, 0.01, 0.25, 0.01461, 0.2032, 0.02827, 0.1582, 0.05045, 0.1167, 0.08029, 0.08029, 0.1167, 0.05045, 0.1582, 0.02827, 0.2032, 0.01461, 0.25, 0.01, 0.2968, 0.01461, 0.3418, 0.02827, 0.3833, 0.05045, 0.4197, 0.08029, 0.4496, 0.1167, 0.4717, 0.1582, 0.4854, 0.2032, 0.49, 0.25, 0.4854, 0.2968, 0.4717, 0.3418, 0.4496, 0.3833, 0.4197, 0.4197, 0.3833, 0.4496, 0.3418, 0.4717, 0.0625, 0.5, 0.0625, 1.0, 0.03125, 1.0, 0.03125, 0.5, 0.03125, 0.5, 0.03125, 1.0, 0.0, 1.0, 0.0, 0.5, 0.75, 0.49, 0.7968, 0.4854, 0.8418, 0.4717, 0.8833, 0.4496, 0.9197, 0.4197, 0.9496, 0.3833, 0.9717, 0.3418, 0.9854, 0.2968, 0.99, 0.25, 0.9854, 0.2032, 0.9717, 0.1582, 0.9496, 0.1167, 0.9197, 0.08029, 0.8833, 0.05045, 0.8418, 0.02827, 0.7968, 0.01461, 0.75, 0.01, 0.7032, 0.01461, 0.6582, 0.02827, 0.6167, 0.05045, 0.5803, 0.08029, 0.5504, 0.1167, 0.5283, 0.1582, 0.5146, 0.2032, 0.51, 0.25, 0.5146, 0.2968, 0.5283, 0.3418, 0.5504, 0.3833, 0.5803, 0.4197, 0.6167, 0.4496, 0.6582, 0.4717, 0.7032, 0.4854, 0.2968, 0.4854, 0.3418, 0.4717, 0.3833, 0.4496, 0.4197, 0.4197, 0.4496, 0.3833, 0.4717, 0.3418, 0.4854, 0.2968, 0.49, 0.25, 0.4854, 0.2032, 0.4717, 0.1582, 0.4496, 0.1167, 0.4197, 0.08029, 0.3833, 0.05045, 0.3418, 0.02827, 0.2968, 0.01461, 0.25, 0.01, 0.2032, 0.01461, 0.1582, 0.02827, 0.1167, 0.05045, 0.08029, 0.08029, 0.05045, 0.1167, 0.02827, 0.1582, 0.01461, 0.2032, 0.01, 0.25, 0.01461, 0.2968, 0.02827, 0.3418, 0.05045, 0.3833, 0.08029, 0.4197, 0.1167, 0.4496, 0.1582, 0.4717, 0.2032, 0.4854, 0.25, 0.49, 0.2968, 0.4854, 0.25, 0.49, 0.2032, 0.4854, 0.1582, 0.4717, 0.1167, 0.4496, 0.08029, 0.4197, 0.05045, 0.3833, 0.02827, 0.3418, 0.01461, 0.2968, 0.01, 0.25, 0.01461, 0.2032, 0.02827, 0.1582, 0.05045, 0.1167, 0.08029, 0.08029, 0.1167, 0.05045, 0.1582, 0.02827, 0.2032, 0.01461, 0.25, 0.01, 0.2968, 0.01461, 0.3418, 0.02827, 0.3833, 0.05045, 0.4197, 0.08029, 0.4496, 0.1167, 0.4717, 0.1582, 0.4854, 0.2032, 0.49, 0.25, 0.4854, 0.2968, 0.4717, 0.3418, 0.4496, 0.3833, 0.4197, 0.4197, 0.3833, 0.4496, 0.3418, 0.4717, 0.3418, 0.02827, 0.3833, 0.05045, 0.3833, 0.05045, 0.3418, 0.02827, 0.2968, 0.4854, 0.25, 0.49, 0.25, 0.49, 0.2968, 0.4854, 0.08029, 0.4197, 0.05045, 0.3833, 0.05045, 0.3833, 0.08029, 0.4197, 0.2968, 0.01461, 0.3418, 0.02827, 0.3418, 0.02827, 0.2968, 0.01461, 0.3418, 0.4717, 0.2968, 0.4854, 0.2968, 0.4854, 0.3418, 0.4717, 0.1167, 0.4496, 0.08029, 0.4197, 0.08029, 0.4197, 0.1167, 0.4496, 0.25, 0.01, 0.2968, 0.01461, 0.2968, 0.01461, 0.25, 0.01, 0.3833, 0.4496, 0.3418, 0.4717, 0.3418, 0.4717, 0.3833, 0.4496, 0.1582, 0.4717, 0.1167, 0.4496, 0.1167, 0.4496, 0.1582, 0.4717, 0.2032, 0.01461, 0.25, 0.01, 0.25, 0.01, 0.2032, 0.01461, 0.4197, 0.4197, 0.3833, 0.4496, 0.3833, 0.4496, 0.4197, 0.4197, 0.2032, 0.4854, 0.1582, 0.4717, 0.1582, 0.4717, 0.2032, 0.4854, 0.1582, 0.02827, 0.2032, 0.01461, 0.2032, 0.01461, 0.1582, 0.02827, 0.4496, 0.3833, 0.4197, 0.4197, 0.4197, 0.4197, 0.4496, 0.3833, 0.25, 0.49, 0.2032, 0.4854, 0.2032, 0.4854, 0.25, 0.49, 0.1167, 0.05045, 0.1582, 0.02827, 0.1582, 0.02827, 0.1167, 0.05045, 0.4717, 0.3418, 0.4496, 0.3833, 0.4496, 0.3833, 0.4717, 0.3418, 0.08029, 0.08029, 0.1167, 0.05045, 0.1167, 0.05045, 0.08029, 0.08029, 0.4854, 0.2968, 0.4717, 0.3418, 0.4717, 0.3418, 0.4854, 0.2968, 0.05045, 0.1167, 0.08029, 0.08029, 0.08029, 0.08029, 0.05045, 0.1167, 0.49, 0.25, 0.4854, 0.2968, 0.4854, 0.2968, 0.49, 0.25, 0.02827, 0.1582, 0.05045, 0.1167, 0.05045, 0.1167, 0.02827, 0.1582, 0.4854, 0.2032, 0.49, 0.25, 0.49, 0.25, 0.4854, 0.2032, 0.01461, 0.2032, 0.02827, 0.1582, 0.02827, 0.1582, 0.01461, 0.2032, 0.4717, 0.1582, 0.4854, 0.2032, 0.4854, 0.2032, 0.4717, 0.1582, 0.01, 0.25, 0.01461, 0.2032, 0.01461, 0.2032, 0.01, 0.25, 0.4496, 0.1167, 0.4717, 0.1582, 0.4717, 0.1582, 0.4496, 0.1167, 0.01461, 0.2968, 0.01, 0.25, 0.01, 0.25, 0.01461, 0.2968, 0.4197, 0.08029, 0.4496, 0.1167, 0.4496, 0.1167, 0.4197, 0.08029, 0.02827, 0.3418, 0.01461, 0.2968, 0.01461, 0.2968, 0.02827, 0.3418, 0.3833, 0.05045, 0.4197, 0.08029, 0.4197, 0.08029, 0.3833, 0.05045, 0.05045, 0.3833, 0.02827, 0.3418, 0.02827, 0.3418, 0.05045, 0.3833])
me_cylinder_003.materials.append(mat_black_2)
me_cylinder_003.update()
me_cylinder_004 = bpy.data.meshes.new('Cylinder.004')
me_cylinder_004.from_pydata([(0.0, 1.0, -1.0), (3.894e-05, 1.0, 1.0), (0.1951, 0.9808, -1.0), (0.1288, 0.9808, 1.013), (0.3827, 0.9239, -1.0), (0.2526, 0.9239, 1.026), (0.5556, 0.8315, -1.0), (0.3666, 0.8315, 1.038), (0.7071, 0.7071, -1.0), (0.4666, 0.7071, 1.049), (0.8315, 0.5556, -1.0), (0.5487, 0.5556, 1.057), (0.9239, 0.3827, -1.0), (0.6097, 0.3827, 1.064), (0.9808, 0.1951, -1.0), (0.6472, 0.1951, 1.068), (1.0, 0.0, -1.0), (0.6599, 2.842e-14, 1.069), (0.9808, -0.1951, -1.0), (0.6472, -0.1951, 1.068), (0.9239, -0.3827, -1.0), (0.6097, -0.3827, 1.064), (0.8315, -0.5556, -1.0), (0.5487, -0.5556, 1.057), (0.7071, -0.7071, -1.0), (0.4666, -0.7071, 1.049), (0.5556, -0.8315, -1.0), (0.3666, -0.8315, 1.038), (0.3827, -0.9239, -1.0), (0.2526, -0.9239, 1.026), (0.1951, -0.9808, -1.0), (0.1288, -0.9808, 1.013), (0.0, -1.0, -1.0), (3.894e-05, -1.0, 1.0), (-0.1951, -0.9808, -1.0), (-0.1287, -0.9808, 0.9865), (-0.3827, -0.9239, -1.0), (-0.2525, -0.9239, 0.9735), (-0.5556, -0.8315, -1.0), (-0.3666, -0.8315, 0.9616), (-0.7071, -0.7071, -1.0), (-0.4666, -0.7071, 0.9511), (-0.8315, -0.5556, -1.0), (-0.5486, -0.5556, 0.9425), (-0.9239, -0.3827, -1.0), (-0.6096, -0.3827, 0.9361), (-0.9808, -0.1951, -1.0), (-0.6472, -0.1951, 0.9322), (-1.0, 0.0, -1.0), (-0.6598, 2.842e-14, 0.9309), (-0.9808, 0.1951, -1.0), (-0.6472, 0.1951, 0.9322), (-0.9239, 0.3827, -1.0), (-0.6096, 0.3827, 0.9361), (-0.8315, 0.5556, -1.0), (-0.5486, 0.5556, 0.9425), (-0.7071, 0.7071, -1.0), (-0.4666, 0.7071, 0.9511), (-0.5556, 0.8315, -1.0), (-0.3666, 0.8315, 0.9616), (-0.3827, 0.9239, -1.0), (-0.2525, 0.9239, 0.9735), (-0.1951, 0.9808, -1.0), (-0.1287, 0.9808, 0.9865), (3.894e-05, 1.0, 1.0), (0.1288, 0.9808, 1.013), (0.2526, 0.9239, 1.026), (0.3666, 0.8315, 1.038), (0.4666, 0.7071, 1.049), (0.5487, 0.5556, 1.057), (0.6097, 0.3827, 1.064), (0.6472, 0.1951, 1.068), (0.6599, 2.842e-14, 1.069), (0.6472, -0.1951, 1.068), (0.6097, -0.3827, 1.064), (0.5487, -0.5556, 1.057), (0.4666, -0.7071, 1.049), (0.3666, -0.8315, 1.038), (0.2526, -0.9239, 1.026), (0.1288, -0.9808, 1.013), (3.894e-05, -1.0, 1.0), (-0.1287, -0.9808, 0.9865), (-0.2525, -0.9239, 0.9735), (-0.3666, -0.8315, 0.9616), (-0.4666, -0.7071, 0.9511), (-0.5486, -0.5556, 0.9425), (-0.6096, -0.3827, 0.9361), (-0.6472, -0.1951, 0.9322), (-0.6598, 2.842e-14, 0.9309), (-0.6472, 0.1951, 0.9322), (-0.6096, 0.3827, 0.9361), (-0.5486, 0.5556, 0.9425), (-0.4666, 0.7071, 0.9511), (-0.3666, 0.8315, 0.9616), (-0.2525, 0.9239, 0.9735), (-0.1287, 0.9808, 0.9865), (-2.26, 0.9808, 1.207), (-2.389, 1.0, 1.193), (-2.136, 0.9239, 1.22), (-2.022, 0.8315, 1.231), (-1.922, 0.7071, 1.242), (-1.84, 0.5556, 1.251), (-1.779, 0.3827, 1.257), (-1.742, 0.1951, 1.261), (-1.729, 2.577e-09, 1.262), (-1.742, -0.1951, 1.261), (-1.779, -0.3827, 1.257), (-1.84, -0.5556, 1.251), (-1.922, -0.7071, 1.242), (-2.022, -0.8315, 1.231), (-2.136, -0.9239, 1.22), (-2.26, -0.9808, 1.207), (-2.389, -1.0, 1.193), (-2.518, -0.9808, 1.18), (-2.641, -0.9239, 1.167), (-2.755, -0.8315, 1.155), (-2.855, -0.7071, 1.144), (-2.938, -0.5556, 1.136), (-2.999, -0.3827, 1.129), (-3.036, -0.1951, 1.125), (-3.049, 2.577e-09, 1.124), (-3.036, 0.1951, 1.125), (-2.999, 0.3827, 1.129), (-2.938, 0.5556, 1.136), (-2.855, 0.7071, 1.144), (-2.755, 0.8315, 1.155), (-2.641, 0.9239, 1.167), (-2.518, 0.9808, 1.18)], [], [(0, 1, 3, 2), (2, 3, 5, 4), (4, 5, 7, 6), (6, 7, 9, 8), (8, 9, 11, 10), (10, 11, 13, 12), (12, 13, 15, 14), (14, 15, 17, 16), (16, 17, 19, 18), (18, 19, 21, 20), (20, 21, 23, 22), (22, 23, 25, 24), (24, 25, 27, 26), (26, 27, 29, 28), (28, 29, 31, 30), (30, 31, 33, 32), (32, 33, 35, 34), (34, 35, 37, 36), (36, 37, 39, 38), (38, 39, 41, 40), (40, 41, 43, 42), (42, 43, 45, 44), (44, 45, 47, 46), (46, 47, 49, 48), (48, 49, 51, 50), (50, 51, 53, 52), (52, 53, 55, 54), (54, 55, 57, 56), (56, 57, 59, 58), (58, 59, 61, 60), (3, 1, 63, 61, 59, 57, 55, 53, 51, 49, 47, 45, 43, 41, 39, 37, 35, 33, 31, 29, 27, 25, 23, 21, 19, 17, 15, 13, 11, 9, 7, 5), (60, 61, 63, 62), (62, 63, 1, 0), (0, 2, 4, 6, 8, 10, 12, 14, 16, 18, 20, 22, 24, 26, 28, 30, 32, 34, 36, 38, 40, 42, 44, 46, 48, 50, 52, 54, 56, 58, 60, 62), (65, 66, 67, 68, 69, 70, 71, 72, 73, 74, 75, 76, 77, 78, 79, 80, 81, 82, 83, 84, 85, 86, 87, 88, 89, 90, 91, 92, 93, 94, 95, 64), (96, 97, 127, 126, 125, 124, 123, 122, 121, 120, 119, 118, 117, 116, 115, 114, 113, 112, 111, 110, 109, 108, 107, 106, 105, 104, 103, 102, 101, 100, 99, 98), (78, 77, 109, 110), (65, 64, 97, 96), (92, 91, 123, 124), (79, 78, 110, 111), (66, 65, 96, 98), (93, 92, 124, 125), (80, 79, 111, 112), (67, 66, 98, 99), (94, 93, 125, 126), (81, 80, 112, 113), (68, 67, 99, 100), (95, 94, 126, 127), (82, 81, 113, 114), (69, 68, 100, 101), (64, 95, 127, 97), (83, 82, 114, 115), (70, 69, 101, 102), (84, 83, 115, 116), (71, 70, 102, 103), (85, 84, 116, 117), (72, 71, 103, 104), (86, 85, 117, 118), (73, 72, 104, 105), (87, 86, 118, 119), (74, 73, 105, 106), (88, 87, 119, 120), (75, 74, 106, 107), (89, 88, 120, 121), (76, 75, 107, 108), (90, 89, 121, 122), (77, 76, 108, 109), (91, 90, 122, 123)])
_uv = me_cylinder_004.uv_layers.new(name='UVMap')
_uv.uv.foreach_set('vector', [1.0, 0.5, 1.0, 1.0, 0.9688, 1.0, 0.9688, 0.5, 0.9688, 0.5, 0.9688, 1.0, 0.9375, 1.0, 0.9375, 0.5, 0.9375, 0.5, 0.9375, 1.0, 0.9062, 1.0, 0.9062, 0.5, 0.9062, 0.5, 0.9062, 1.0, 0.875, 1.0, 0.875, 0.5, 0.875, 0.5, 0.875, 1.0, 0.8438, 1.0, 0.8438, 0.5, 0.8438, 0.5, 0.8438, 1.0, 0.8125, 1.0, 0.8125, 0.5, 0.8125, 0.5, 0.8125, 1.0, 0.7812, 1.0, 0.7812, 0.5, 0.7812, 0.5, 0.7812, 1.0, 0.75, 1.0, 0.75, 0.5, 0.75, 0.5, 0.75, 1.0, 0.7188, 1.0, 0.7188, 0.5, 0.7188, 0.5, 0.7188, 1.0, 0.6875, 1.0, 0.6875, 0.5, 0.6875, 0.5, 0.6875, 1.0, 0.6562, 1.0, 0.6562, 0.5, 0.6562, 0.5, 0.6562, 1.0, 0.625, 1.0, 0.625, 0.5, 0.625, 0.5, 0.625, 1.0, 0.5938, 1.0, 0.5938, 0.5, 0.5938, 0.5, 0.5938, 1.0, 0.5625, 1.0, 0.5625, 0.5, 0.5625, 0.5, 0.5625, 1.0, 0.5312, 1.0, 0.5312, 0.5, 0.5312, 0.5, 0.5312, 1.0, 0.5, 1.0, 0.5, 0.5, 0.5, 0.5, 0.5, 1.0, 0.4688, 1.0, 0.4688, 0.5, 0.4688, 0.5, 0.4688, 1.0, 0.4375, 1.0, 0.4375, 0.5, 0.4375, 0.5, 0.4375, 1.0, 0.4062, 1.0, 0.4062, 0.5, 0.4062, 0.5, 0.4062, 1.0, 0.375, 1.0, 0.375, 0.5, 0.375, 0.5, 0.375, 1.0, 0.3438, 1.0, 0.3438, 0.5, 0.3438, 0.5, 0.3438, 1.0, 0.3125, 1.0, 0.3125, 0.5, 0.3125, 0.5, 0.3125, 1.0, 0.2812, 1.0, 0.2812, 0.5, 0.2812, 0.5, 0.2812, 1.0, 0.25, 1.0, 0.25, 0.5, 0.25, 0.5, 0.25, 1.0, 0.2188, 1.0, 0.2188, 0.5, 0.2188, 0.5, 0.2188, 1.0, 0.1875, 1.0, 0.1875, 0.5, 0.1875, 0.5, 0.1875, 1.0, 0.1562, 1.0, 0.1562, 0.5, 0.1562, 0.5, 0.1562, 1.0, 0.125, 1.0, 0.125, 0.5, 0.125, 0.5, 0.125, 1.0, 0.09375, 1.0, 0.09375, 0.5, 0.09375, 0.5, 0.09375, 1.0, 0.0625, 1.0, 0.0625, 0.5, 0.2968, 0.4854, 0.25, 0.49, 0.2032, 0.4854, 0.1582, 0.4717, 0.1167, 0.4496, 0.08029, 0.4197, 0.05045, 0.3833, 0.02827, 0.3418, 0.01461, 0.2968, 0.01, 0.25, 0.01461, 0.2032, 0.02827, 0.1582, 0.05045, 0.1167, 0.08029, 0.08029, 0.1167, 0.05045, 0.1582, 0.02827, 0.2032, 0.01461, 0.25, 0.01, 0.2968, 0.01461, 0.3418, 0.02827, 0.3833, 0.05045, 0.4197, 0.08029, 0.4496, 0.1167, 0.4717, 0.1582, 0.4854, 0.2032, 0.49, 0.25, 0.4854, 0.2968, 0.4717, 0.3418, 0.4496, 0.3833, 0.4197, 0.4197, 0.3833, 0.4496, 0.3418, 0.4717, 0.0625, 0.5, 0.0625, 1.0, 0.03125, 1.0, 0.03125, 0.5, 0.03125, 0.5, 0.03125, 1.0, 0.0, 1.0, 0.0, 0.5, 0.75, 0.49, 0.7968, 0.4854, 0.8418, 0.4717, 0.8833, 0.4496, 0.9197, 0.4197, 0.9496, 0.3833, 0.9717, 0.3418, 0.9854, 0.2968, 0.99, 0.25, 0.9854, 0.2032, 0.9717, 0.1582, 0.9496, 0.1167, 0.9197, 0.08029, 0.8833, 0.05045, 0.8418, 0.02827, 0.7968, 0.01461, 0.75, 0.01, 0.7032, 0.01461, 0.6582, 0.02827, 0.6167, 0.05045, 0.5803, 0.08029, 0.5504, 0.1167, 0.5283, 0.1582, 0.5146, 0.2032, 0.51, 0.25, 0.5146, 0.2968, 0.5283, 0.3418, 0.5504, 0.3833, 0.5803, 0.4197, 0.6167, 0.4496, 0.6582, 0.4717, 0.7032, 0.4854, 0.2968, 0.4854, 0.3418, 0.4717, 0.3833, 0.4496, 0.4197, 0.4197, 0.4496, 0.3833, 0.4717, 0.3418, 0.4854, 0.2968, 0.49, 0.25, 0.4854, 0.2032, 0.4717, 0.1582, 0.4496, 0.1167, 0.4197, 0.08029, 0.3833, 0.05045, 0.3418, 0.02827, 0.2968, 0.01461, 0.25, 0.01, 0.2032, 0.01461, 0.1582, 0.02827, 0.1167, 0.05045, 0.08029, 0.08029, 0.05045, 0.1167, 0.02827, 0.1582, 0.01461, 0.2032, 0.01, 0.25, 0.01461, 0.2968, 0.02827, 0.3418, 0.05045, 0.3833, 0.08029, 0.4197, 0.1167, 0.4496, 0.1582, 0.4717, 0.2032, 0.4854, 0.25, 0.49, 0.2968, 0.4854, 0.25, 0.49, 0.2032, 0.4854, 0.1582, 0.4717, 0.1167, 0.4496, 0.08029, 0.4197, 0.05045, 0.3833, 0.02827, 0.3418, 0.01461, 0.2968, 0.01, 0.25, 0.01461, 0.2032, 0.02827, 0.1582, 0.05045, 0.1167, 0.08029, 0.08029, 0.1167, 0.05045, 0.1582, 0.02827, 0.2032, 0.01461, 0.25, 0.01, 0.2968, 0.01461, 0.3418, 0.02827, 0.3833, 0.05045, 0.4197, 0.08029, 0.4496, 0.1167, 0.4717, 0.1582, 0.4854, 0.2032, 0.49, 0.25, 0.4854, 0.2968, 0.4717, 0.3418, 0.4496, 0.3833, 0.4197, 0.4197, 0.3833, 0.4496, 0.3418, 0.4717, 0.3418, 0.02827, 0.3833, 0.05045, 0.3833, 0.05045, 0.3418, 0.02827, 0.2968, 0.4854, 0.25, 0.49, 0.25, 0.49, 0.2968, 0.4854, 0.08029, 0.4197, 0.05045, 0.3833, 0.05045, 0.3833, 0.08029, 0.4197, 0.2968, 0.01461, 0.3418, 0.02827, 0.3418, 0.02827, 0.2968, 0.01461, 0.3418, 0.4717, 0.2968, 0.4854, 0.2968, 0.4854, 0.3418, 0.4717, 0.1167, 0.4496, 0.08029, 0.4197, 0.08029, 0.4197, 0.1167, 0.4496, 0.25, 0.01, 0.2968, 0.01461, 0.2968, 0.01461, 0.25, 0.01, 0.3833, 0.4496, 0.3418, 0.4717, 0.3418, 0.4717, 0.3833, 0.4496, 0.1582, 0.4717, 0.1167, 0.4496, 0.1167, 0.4496, 0.1582, 0.4717, 0.2032, 0.01461, 0.25, 0.01, 0.25, 0.01, 0.2032, 0.01461, 0.4197, 0.4197, 0.3833, 0.4496, 0.3833, 0.4496, 0.4197, 0.4197, 0.2032, 0.4854, 0.1582, 0.4717, 0.1582, 0.4717, 0.2032, 0.4854, 0.1582, 0.02827, 0.2032, 0.01461, 0.2032, 0.01461, 0.1582, 0.02827, 0.4496, 0.3833, 0.4197, 0.4197, 0.4197, 0.4197, 0.4496, 0.3833, 0.25, 0.49, 0.2032, 0.4854, 0.2032, 0.4854, 0.25, 0.49, 0.1167, 0.05045, 0.1582, 0.02827, 0.1582, 0.02827, 0.1167, 0.05045, 0.4717, 0.3418, 0.4496, 0.3833, 0.4496, 0.3833, 0.4717, 0.3418, 0.08029, 0.08029, 0.1167, 0.05045, 0.1167, 0.05045, 0.08029, 0.08029, 0.4854, 0.2968, 0.4717, 0.3418, 0.4717, 0.3418, 0.4854, 0.2968, 0.05045, 0.1167, 0.08029, 0.08029, 0.08029, 0.08029, 0.05045, 0.1167, 0.49, 0.25, 0.4854, 0.2968, 0.4854, 0.2968, 0.49, 0.25, 0.02827, 0.1582, 0.05045, 0.1167, 0.05045, 0.1167, 0.02827, 0.1582, 0.4854, 0.2032, 0.49, 0.25, 0.49, 0.25, 0.4854, 0.2032, 0.01461, 0.2032, 0.02827, 0.1582, 0.02827, 0.1582, 0.01461, 0.2032, 0.4717, 0.1582, 0.4854, 0.2032, 0.4854, 0.2032, 0.4717, 0.1582, 0.01, 0.25, 0.01461, 0.2032, 0.01461, 0.2032, 0.01, 0.25, 0.4496, 0.1167, 0.4717, 0.1582, 0.4717, 0.1582, 0.4496, 0.1167, 0.01461, 0.2968, 0.01, 0.25, 0.01, 0.25, 0.01461, 0.2968, 0.4197, 0.08029, 0.4496, 0.1167, 0.4496, 0.1167, 0.4197, 0.08029, 0.02827, 0.3418, 0.01461, 0.2968, 0.01461, 0.2968, 0.02827, 0.3418, 0.3833, 0.05045, 0.4197, 0.08029, 0.4197, 0.08029, 0.3833, 0.05045, 0.05045, 0.3833, 0.02827, 0.3418, 0.02827, 0.3418, 0.05045, 0.3833])
me_cylinder_004.materials.append(mat_black_2)
me_cylinder_004.update()
me_cylinder_005 = bpy.data.meshes.new('Cylinder.005')
me_cylinder_005.from_pydata([(0.06049, 1.374, -0.964), (-0.002907, 0.9739, 1.025), (0.3229, 1.341, -0.9577), (0.1916, 0.9498, 1.03), (0.5739, 1.258, -0.9529), (0.3777, 0.8882, 1.034), (0.804, 1.128, -0.9499), (0.5482, 0.7915, 1.036), (1.004, 0.9549, -0.9488), (0.6965, 0.6634, 1.037), (1.167, 0.7463, -0.9497), (0.8171, 0.5088, 1.036), (1.286, 0.51, -0.9524), (0.9052, 0.3337, 1.034), (1.356, 0.2552, -0.957), (0.9575, 0.1448, 1.031), (1.376, -0.008547, -0.9632), (0.9719, -0.05068, 1.026), (1.343, -0.2709, -0.9707), (0.9479, -0.2452, 1.02), (1.26, -0.522, -0.9794), (0.8865, -0.4312, 1.014), (1.13, -0.7519, -0.9889), (0.7899, -0.6016, 1.007), (0.9574, -0.952, -0.9987), (0.6619, -0.7499, 0.9997), (0.749, -1.115, -1.009), (0.5074, -0.8704, 0.9924), (0.5128, -1.233, -1.018), (0.3324, -0.9584, 0.9854), (0.258, -1.304, -1.027), (0.1435, -1.011, 0.9789), (-0.005652, -1.323, -1.035), (-0.05193, -1.025, 0.9732), (-0.2681, -1.29, -1.041), (-0.2464, -1.001, 0.9684), (-0.5191, -1.207, -1.046), (-0.4325, -0.9391, 0.9649), (-0.7492, -1.077, -1.049), (-0.603, -0.8424, 0.9627), (-0.9494, -0.9039, -1.05), (-0.7514, -0.7143, 0.9619), (-1.112, -0.6954, -1.049), (-0.8719, -0.5597, 0.9625), (-1.231, -0.4591, -1.046), (-0.9601, -0.3846, 0.9646), (-1.301, -0.2042, -1.042), (-1.012, -0.1957, 0.9679), (-1.321, 0.05948, -1.035), (-1.027, -0.0002568, 0.9725), (-1.289, 0.3219, -1.028), (-1.003, 0.1942, 0.9781), (-1.206, 0.5729, -1.019), (-0.9413, 0.3803, 0.9846), (-1.075, 0.8029, -1.01), (-0.8447, 0.5507, 0.9916), (-0.9026, 1.003, -0.9999), (-0.7167, 0.699, 0.9989), (-0.6942, 1.165, -0.99), (-0.5622, 0.8195, 1.006), (-0.458, 1.284, -0.9805), (-0.3872, 0.9075, 1.013), (-0.2032, 1.355, -0.9718), (-0.1983, 0.9596, 1.02)], [], [(0, 1, 3, 2), (2, 3, 5, 4), (4, 5, 7, 6), (6, 7, 9, 8), (8, 9, 11, 10), (10, 11, 13, 12), (12, 13, 15, 14), (14, 15, 17, 16), (16, 17, 19, 18), (18, 19, 21, 20), (20, 21, 23, 22), (22, 23, 25, 24), (24, 25, 27, 26), (26, 27, 29, 28), (28, 29, 31, 30), (30, 31, 33, 32), (32, 33, 35, 34), (34, 35, 37, 36), (36, 37, 39, 38), (38, 39, 41, 40), (40, 41, 43, 42), (42, 43, 45, 44), (44, 45, 47, 46), (46, 47, 49, 48), (48, 49, 51, 50), (50, 51, 53, 52), (52, 53, 55, 54), (54, 55, 57, 56), (56, 57, 59, 58), (58, 59, 61, 60), (3, 1, 63, 61, 59, 57, 55, 53, 51, 49, 47, 45, 43, 41, 39, 37, 35, 33, 31, 29, 27, 25, 23, 21, 19, 17, 15, 13, 11, 9, 7, 5), (60, 61, 63, 62), (62, 63, 1, 0), (0, 2, 4, 6, 8, 10, 12, 14, 16, 18, 20, 22, 24, 26, 28, 30, 32, 34, 36, 38, 40, 42, 44, 46, 48, 50, 52, 54, 56, 58, 60, 62)])
_uv = me_cylinder_005.uv_layers.new(name='UVMap')
_uv.uv.foreach_set('vector', [1.0, 0.5, 1.0, 1.0, 0.9688, 1.0, 0.9688, 0.5, 0.9688, 0.5, 0.9688, 1.0, 0.9375, 1.0, 0.9375, 0.5, 0.9375, 0.5, 0.9375, 1.0, 0.9062, 1.0, 0.9062, 0.5, 0.9062, 0.5, 0.9062, 1.0, 0.875, 1.0, 0.875, 0.5, 0.875, 0.5, 0.875, 1.0, 0.8438, 1.0, 0.8438, 0.5, 0.8438, 0.5, 0.8438, 1.0, 0.8125, 1.0, 0.8125, 0.5, 0.8125, 0.5, 0.8125, 1.0, 0.7812, 1.0, 0.7812, 0.5, 0.7812, 0.5, 0.7812, 1.0, 0.75, 1.0, 0.75, 0.5, 0.75, 0.5, 0.75, 1.0, 0.7188, 1.0, 0.7188, 0.5, 0.7188, 0.5, 0.7188, 1.0, 0.6875, 1.0, 0.6875, 0.5, 0.6875, 0.5, 0.6875, 1.0, 0.6562, 1.0, 0.6562, 0.5, 0.6562, 0.5, 0.6562, 1.0, 0.625, 1.0, 0.625, 0.5, 0.625, 0.5, 0.625, 1.0, 0.5938, 1.0, 0.5938, 0.5, 0.5938, 0.5, 0.5938, 1.0, 0.5625, 1.0, 0.5625, 0.5, 0.5625, 0.5, 0.5625, 1.0, 0.5312, 1.0, 0.5312, 0.5, 0.5312, 0.5, 0.5312, 1.0, 0.5, 1.0, 0.5, 0.5, 0.5, 0.5, 0.5, 1.0, 0.4688, 1.0, 0.4688, 0.5, 0.4688, 0.5, 0.4688, 1.0, 0.4375, 1.0, 0.4375, 0.5, 0.4375, 0.5, 0.4375, 1.0, 0.4062, 1.0, 0.4062, 0.5, 0.4062, 0.5, 0.4062, 1.0, 0.375, 1.0, 0.375, 0.5, 0.375, 0.5, 0.375, 1.0, 0.3438, 1.0, 0.3438, 0.5, 0.3438, 0.5, 0.3438, 1.0, 0.3125, 1.0, 0.3125, 0.5, 0.3125, 0.5, 0.3125, 1.0, 0.2812, 1.0, 0.2812, 0.5, 0.2812, 0.5, 0.2812, 1.0, 0.25, 1.0, 0.25, 0.5, 0.25, 0.5, 0.25, 1.0, 0.2188, 1.0, 0.2188, 0.5, 0.2188, 0.5, 0.2188, 1.0, 0.1875, 1.0, 0.1875, 0.5, 0.1875, 0.5, 0.1875, 1.0, 0.1562, 1.0, 0.1562, 0.5, 0.1562, 0.5, 0.1562, 1.0, 0.125, 1.0, 0.125, 0.5, 0.125, 0.5, 0.125, 1.0, 0.09375, 1.0, 0.09375, 0.5, 0.09375, 0.5, 0.09375, 1.0, 0.0625, 1.0, 0.0625, 0.5, 0.2968, 0.4854, 0.25, 0.49, 0.2032, 0.4854, 0.1582, 0.4717, 0.1167, 0.4496, 0.08029, 0.4197, 0.05045, 0.3833, 0.02827, 0.3418, 0.01461, 0.2968, 0.01, 0.25, 0.01461, 0.2032, 0.02827, 0.1582, 0.05045, 0.1167, 0.08029, 0.08029, 0.1167, 0.05045, 0.1582, 0.02827, 0.2032, 0.01461, 0.25, 0.01, 0.2968, 0.01461, 0.3418, 0.02827, 0.3833, 0.05045, 0.4197, 0.08029, 0.4496, 0.1167, 0.4717, 0.1582, 0.4854, 0.2032, 0.49, 0.25, 0.4854, 0.2968, 0.4717, 0.3418, 0.4496, 0.3833, 0.4197, 0.4197, 0.3833, 0.4496, 0.3418, 0.4717, 0.0625, 0.5, 0.0625, 1.0, 0.03125, 1.0, 0.03125, 0.5, 0.03125, 0.5, 0.03125, 1.0, 0.0, 1.0, 0.0, 0.5, 0.75, 0.49, 0.7968, 0.4854, 0.8418, 0.4717, 0.8833, 0.4496, 0.9197, 0.4197, 0.9496, 0.3833, 0.9717, 0.3418, 0.9854, 0.2968, 0.99, 0.25, 0.9854, 0.2032, 0.9717, 0.1582, 0.9496, 0.1167, 0.9197, 0.08029, 0.8833, 0.05045, 0.8418, 0.02827, 0.7968, 0.01461, 0.75, 0.01, 0.7032, 0.01461, 0.6582, 0.02827, 0.6167, 0.05045, 0.5803, 0.08029, 0.5504, 0.1167, 0.5283, 0.1582, 0.5146, 0.2032, 0.51, 0.25, 0.5146, 0.2968, 0.5283, 0.3418, 0.5504, 0.3833, 0.5803, 0.4197, 0.6167, 0.4496, 0.6582, 0.4717, 0.7032, 0.4854])
me_cylinder_005.materials.append(mat_red)
me_cylinder_005.update()

# ---- curves / text
txt_1_002 = bpy.data.curves.new('1.002', 'FONT')
txt_1_002.dimensions = '2D'
txt_1_002.body = '1'
txt_1_002.materials.append(mat_blacker_black)
txt_1_002.extrude = 0.02
txt_1_002.size = 0.75
txt_2_002 = bpy.data.curves.new('2.002', 'FONT')
txt_2_002.dimensions = '2D'
txt_2_002.body = '2'
txt_2_002.materials.append(mat_blacker_black)
txt_2_002.extrude = 0.02
txt_2_002.size = 0.75
txt_3_002 = bpy.data.curves.new('3.002', 'FONT')
txt_3_002.dimensions = '2D'
txt_3_002.body = '3'
txt_3_002.materials.append(mat_blacker_black)
txt_3_002.extrude = 0.02
txt_3_002.size = 0.75
txt_4_002 = bpy.data.curves.new('4.002', 'FONT')
txt_4_002.dimensions = '2D'
txt_4_002.body = '4'
txt_4_002.materials.append(mat_blacker_black)
txt_4_002.extrude = 0.02
txt_4_002.size = 0.75
txt_5_002 = bpy.data.curves.new('5.002', 'FONT')
txt_5_002.dimensions = '2D'
txt_5_002.body = '5'
txt_5_002.materials.append(mat_blacker_black)
txt_5_002.extrude = 0.02
txt_5_002.size = 0.75
txt_6_002 = bpy.data.curves.new('6.002', 'FONT')
txt_6_002.dimensions = '2D'
txt_6_002.body = '6'
txt_6_002.materials.append(mat_blacker_black)
txt_6_002.extrude = 0.02
txt_6_002.size = 0.75
txt_7_002 = bpy.data.curves.new('7.002', 'FONT')
txt_7_002.dimensions = '2D'
txt_7_002.body = '7'
txt_7_002.materials.append(mat_blacker_black)
txt_7_002.extrude = 0.02
txt_7_002.size = 0.75
txt_8_002 = bpy.data.curves.new('8.002', 'FONT')
txt_8_002.dimensions = '2D'
txt_8_002.body = '8'
txt_8_002.materials.append(mat_blacker_black)
txt_8_002.extrude = 0.02
txt_8_002.size = 0.75
txt_9_002 = bpy.data.curves.new('9.002', 'FONT')
txt_9_002.dimensions = '2D'
txt_9_002.body = '9'
txt_9_002.materials.append(mat_blacker_black)
txt_9_002.extrude = 0.02
txt_9_002.size = 0.75

# ---- objects
ob_1_001 = bpy.data.objects.new('1.001', txt_1_002)
ob_8_001 = bpy.data.objects.new('8.001', txt_2_002)
ob_2_001 = bpy.data.objects.new('2.001', txt_3_002)
ob_3_001 = bpy.data.objects.new('3.001', txt_4_002)
ob_4_001 = bpy.data.objects.new('4.001', txt_5_002)
ob_5_001 = bpy.data.objects.new('5.001', txt_6_002)
ob_6_001 = bpy.data.objects.new('6.001', txt_7_002)
ob_7_001 = bpy.data.objects.new('7.001', txt_8_002)
ob_9_001 = bpy.data.objects.new('9.001', txt_9_002)
ob_physical_keypad_001 = bpy.data.objects.new('Physical Keypad.001', me_cube_004)
ob_display_001 = bpy.data.objects.new('Display.001', me_mesh_005)
ob_keypad_background = bpy.data.objects.new('Keypad Background', me_cube)
ob_wire_long = bpy.data.objects.new('Wire Long', me_cylinder_003)
ob_wire_short = bpy.data.objects.new('Wire Short', me_cylinder_004)
ob_light = bpy.data.objects.new('Light', me_cylinder_005)

# ---- transforms, parenting, visibility, modifiers, constraints
ob_1_001.parent = ob_physical_keypad_001
ob_1_001.matrix_parent_inverse = Matrix(((1.0, -0.0, 0.0, 0.006737), (-0.0, 0.6392, -0.0, 0.0), (0.0, 0.0, 1.0, -0.0), (-0.0, 0.0, -0.0, 1.0)))
ob_1_001.location = (1.034, 0.1615, 0.0275)
ob_1_001.rotation_euler = (1.571, -0.0, 1.571)
ob_1_001.scale = (0.2911, 0.2911, 0.2911)
ob_8_001.parent = ob_physical_keypad_001
ob_8_001.matrix_parent_inverse = Matrix(((1.0, -0.0, 0.0, 0.006737), (-0.0, 0.6392, -0.0, 0.0), (0.0, 0.0, 1.0, -0.0), (-0.0, 0.0, -0.0, 1.0)))
ob_8_001.location = (1.034, 0.3778, 0.0275)
ob_8_001.rotation_euler = (1.571, -0.0, 1.571)
ob_8_001.scale = (0.2911, 0.2911, 0.2911)
ob_2_001.parent = ob_physical_keypad_001
ob_2_001.matrix_parent_inverse = Matrix(((1.0, -0.0, 0.0, 0.006737), (-0.0, 0.6392, -0.0, 0.0), (0.0, 0.0, 1.0, -0.0), (-0.0, 0.0, -0.0, 1.0)))
ob_2_001.location = (1.034, 0.5952, 0.0275)
ob_2_001.rotation_euler = (1.571, -0.0, 1.571)
ob_2_001.scale = (0.2911, 0.2911, 0.2911)
ob_3_001.parent = ob_physical_keypad_001
ob_3_001.matrix_parent_inverse = Matrix(((1.0, -0.0, 0.0, 0.006737), (-0.0, 0.6392, -0.0, 0.0), (0.0, 0.0, 1.0, -0.0), (-0.0, 0.0, -0.0, 1.0)))
ob_3_001.location = (1.034, 0.1643, -0.1942)
ob_3_001.rotation_euler = (1.571, -0.0, 1.571)
ob_3_001.scale = (0.2911, 0.2911, 0.2911)
ob_4_001.parent = ob_physical_keypad_001
ob_4_001.matrix_parent_inverse = Matrix(((1.0, -0.0, 0.0, 0.006737), (-0.0, 0.6392, -0.0, 0.0), (0.0, 0.0, 1.0, -0.0), (-0.0, 0.0, -0.0, 1.0)))
ob_4_001.location = (1.034, 0.3688, -0.1942)
ob_4_001.rotation_euler = (1.571, -0.0, 1.571)
ob_4_001.scale = (0.2911, 0.2911, 0.2911)
ob_5_001.parent = ob_physical_keypad_001
ob_5_001.matrix_parent_inverse = Matrix(((1.0, -0.0, 0.0, 0.006737), (-0.0, 0.6392, -0.0, 0.0), (0.0, 0.0, 1.0, -0.0), (-0.0, 0.0, -0.0, 1.0)))
ob_5_001.location = (1.034, 0.5896, -0.1942)
ob_5_001.rotation_euler = (1.571, -0.0, 1.571)
ob_5_001.scale = (0.2911, 0.2911, 0.2911)
ob_6_001.parent = ob_physical_keypad_001
ob_6_001.matrix_parent_inverse = Matrix(((1.0, -0.0, 0.0, 0.006737), (-0.0, 0.6392, -0.0, 0.0), (0.0, 0.0, 1.0, -0.0), (-0.0, 0.0, -0.0, 1.0)))
ob_6_001.location = (1.034, 0.1582, -0.3947)
ob_6_001.rotation_euler = (1.571, -0.0, 1.571)
ob_6_001.scale = (0.2911, 0.2911, 0.2911)
ob_7_001.parent = ob_physical_keypad_001
ob_7_001.matrix_parent_inverse = Matrix(((1.0, -0.0, 0.0, 0.006737), (-0.0, 0.6392, -0.0, 0.0), (0.0, 0.0, 1.0, -0.0), (-0.0, 0.0, -0.0, 1.0)))
ob_7_001.location = (1.034, 0.3752, -0.3947)
ob_7_001.rotation_euler = (1.571, -0.0, 1.571)
ob_7_001.scale = (0.2911, 0.2911, 0.2911)
ob_9_001.parent = ob_physical_keypad_001
ob_9_001.matrix_parent_inverse = Matrix(((1.0, -0.0, 0.0, 0.006737), (-0.0, 0.6392, -0.0, 0.0), (0.0, 0.0, 1.0, -0.0), (-0.0, 0.0, -0.0, 1.0)))
ob_9_001.location = (1.034, 0.5905, -0.3947)
ob_9_001.rotation_euler = (1.571, -0.0, 1.571)
ob_9_001.scale = (0.2911, 0.2911, 0.2911)
ob_physical_keypad_001.location = (0.0, 0.0, 4.583)
ob_physical_keypad_001.scale = (1.0, 1.565, 1.0)
ob_display_001.parent = ob_physical_keypad_001
ob_display_001.matrix_parent_inverse = Matrix(((1.0, -0.0, 0.0, -0.0), (-0.0, 0.6392, -0.0, 0.0), (0.0, -0.0, 1.0, -0.0), (-0.0, 0.0, -0.0, 1.0)))
ob_display_001.location = (0.0, 0.0, 0.0)
ob_display_001.scale = (1.0, 1.565, 1.0)
ob_keypad_background.location = (0.9392, 0.4186, 4.587)
ob_keypad_background.scale = (-0.06856, 0.5414, 0.5414)
ob_wire_long.location = (0.9502, 0.1729, 5.621)
ob_wire_long.scale = (0.05446, 0.05446, 0.5918)
ob_wire_short.location = (0.9502, 0.2911, 4.676)
ob_wire_short.scale = (0.05446, 0.05446, 0.5918)
ob_light.location = (0.932, 0.431, 5.144)
ob_light.scale = (0.01745, 0.01745, 0.01745)

# ---- collection membership
col_safe.objects.link(ob_1_001)
col_safe.objects.link(ob_8_001)
col_safe.objects.link(ob_2_001)
col_safe.objects.link(ob_3_001)
col_safe.objects.link(ob_4_001)
col_safe.objects.link(ob_5_001)
col_safe.objects.link(ob_6_001)
col_safe.objects.link(ob_7_001)
col_safe.objects.link(ob_9_001)
col_collection_2.objects.link(ob_physical_keypad_001)
col_collection_2.objects.link(ob_display_001)
col_collection_2.objects.link(ob_keypad_background)
col_collection_2.objects.link(ob_wire_long)
col_collection_2.objects.link(ob_wire_short)
col_collection_2.objects.link(ob_light)

# ---- scene / render settings (as saved in the file)
scene.frame_start = 1; scene.frame_end = 250; scene.frame_set(1)
scene.render.engine = 'BLENDER_EEVEE_NEXT'
scene.cycles.sampling_pattern = 'TABULATED_SOBOL'
scene.eevee.ray_tracing_options.trace_max_roughness = 0.0
bpy.context.view_layer.update()

# ---- added for rendering (the .blend has no active camera): camera
cam_auto = bpy.data.cameras.new('AutoCamera')
cam_auto.lens = 50.0
cam_auto.sensor_width = 36.0
cam_auto.clip_end = 1000.0
ob_auto_camera = bpy.data.objects.new('AutoCamera', cam_auto)
scene.collection.objects.link(ob_auto_camera)
ob_auto_camera.location = (3.29536, -2.44114, 7.11326)
ob_auto_camera.rotation_euler = (1.09748, -7.21219e-08, 0.694738)
scene.camera = ob_auto_camera
bpy.context.view_layer.update()
